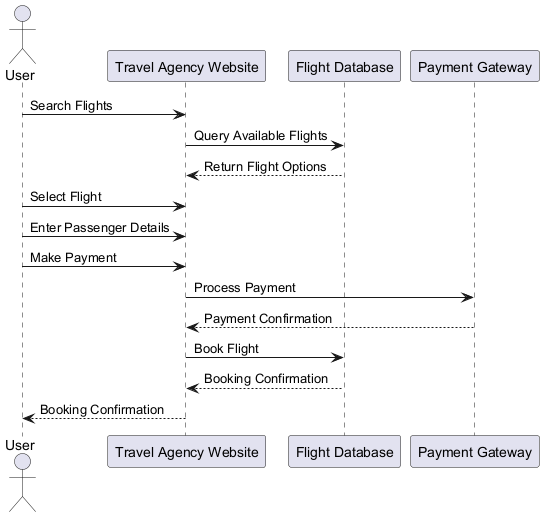

The diagram above was rendered by PlantUML. Its source (embedded in the PNG):
@startuml
actor User
participant "Travel Agency Website" as Website
participant "Flight Database" as Database
participant "Payment Gateway" as Payment

User -> Website: Search Flights
Website -> Database: Query Available Flights
Database --> Website: Return Flight Options
User -> Website: Select Flight
User -> Website: Enter Passenger Details
User -> Website: Make Payment
Website -> Payment: Process Payment
Payment --> Website: Payment Confirmation
Website -> Database: Book Flight
Database --> Website: Booking Confirmation
Website --> User: Booking Confirmation
@enduml